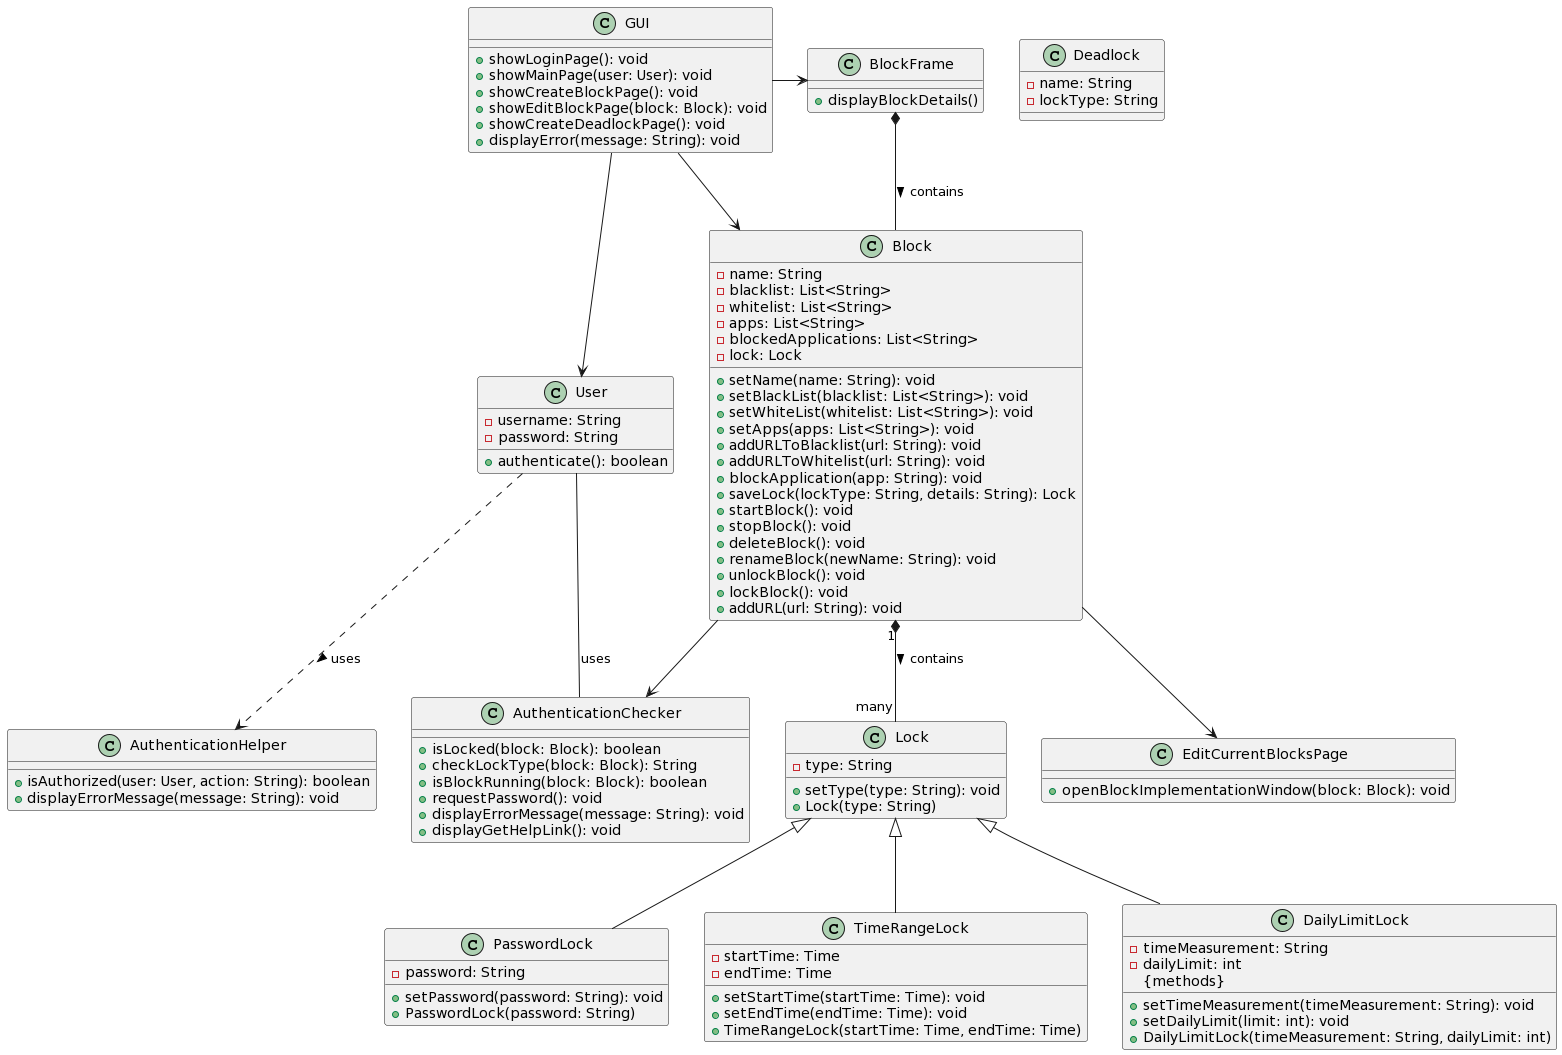

The diagram above was rendered by PlantUML. Its source (embedded in the PNG):
@startuml
class GUI {
  + showLoginPage(): void
  + showMainPage(user: User): void
  + showCreateBlockPage(): void
  + showEditBlockPage(block: Block): void
  + showCreateDeadlockPage(): void
  + displayError(message: String): void
}

class User {
  - username: String
  - password: String
  + authenticate(): boolean
}

class Block {
  - name: String
  - blacklist: List<String>
  - whitelist: List<String>
  - apps: List<String>
  - blockedApplications: List<String>
  - lock: Lock
  + setName(name: String): void
  + setBlackList(blacklist: List<String>): void
  + setWhiteList(whitelist: List<String>): void
  + setApps(apps: List<String>): void
  + addURLToBlacklist(url: String): void
  + addURLToWhitelist(url: String): void
  + blockApplication(app: String): void
  + saveLock(lockType: String, details: String): Lock
  + startBlock(): void
  + stopBlock(): void
  + deleteBlock(): void
  + renameBlock(newName: String): void
  + unlockBlock(): void
  + lockBlock(): void
  + addURL(url: String): void
}

class EditCurrentBlocksPage {
  + openBlockImplementationWindow(block: Block): void
}

class AuthenticationChecker {
  + isLocked(block: Block): boolean
  + checkLockType(block: Block): String
  + isBlockRunning(block: Block): boolean
  + requestPassword(): void
  + displayErrorMessage(message: String): void
  + displayGetHelpLink(): void
}

class Lock {
  - type: String
  + setType(type: String): void
  + Lock(type: String)
}

class PasswordLock {
  - password: String
  + setPassword(password: String): void
  + PasswordLock(password: String)
}

class TimeRangeLock {
  - startTime: Time
  - endTime: Time
  + setStartTime(startTime: Time): void
  + setEndTime(endTime: Time): void
  + TimeRangeLock(startTime: Time, endTime: Time)
}

class DailyLimitLock {
  - timeMeasurement: String
  - dailyLimit: int
  {methods}
  + setTimeMeasurement(timeMeasurement: String): void
  + setDailyLimit(limit: int): void
  + DailyLimitLock(timeMeasurement: String, dailyLimit: int)
}

class AuthenticationHelper {
  + isAuthorized(user: User, action: String): boolean
  + displayErrorMessage(message: String): void
}

class Deadlock {
  - name: String
  - lockType: String
}

class BlockFrame {
  + displayBlockDetails()
}

GUI --> User
GUI --> Block
GUI -right-> BlockFrame
Block "1" *-- "many" Lock : contains >
User ..> AuthenticationHelper : uses >
Lock <|-- PasswordLock
Lock <|-- TimeRangeLock
Lock <|-- DailyLimitLock
BlockFrame *-- Block : contains >

Block --> EditCurrentBlocksPage
Block --> AuthenticationChecker
User -- AuthenticationChecker : uses
@enduml